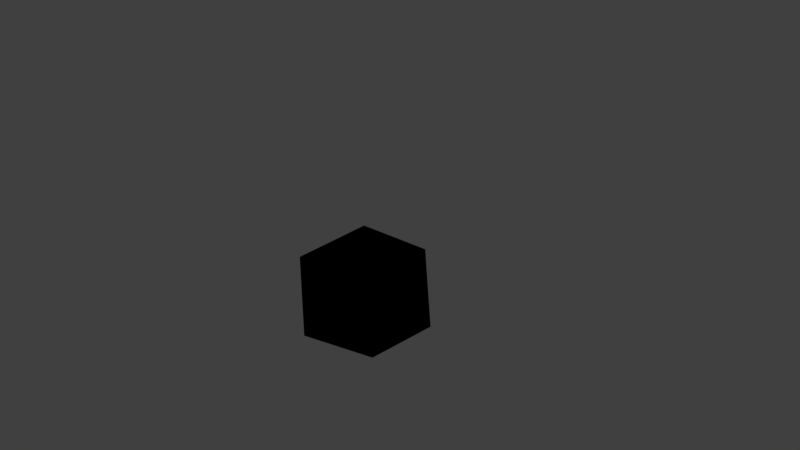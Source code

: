 # Source: PowerUps.blend  (saved by Blender 2.79.0; exported with 4.5.12 LTS)
import bpy
from mathutils import Matrix  # noqa: F401  (used for matrix-valued properties, if any)

bpy.ops.wm.read_factory_settings(use_empty=True)
scene = bpy.context.scene
scene.name = 'Scene'

# ---- collections
col_collection_1 = bpy.data.collections.new('Collection 1'); scene.collection.children.link(col_collection_1)

# ---- materials (node trees are filled in below, after node groups)
mat_material_002 = bpy.data.materials.new('Material.002')
mat_material_002.alpha_threshold = 0.0
mat_material_002.use_transparent_shadow = False
mat_material_002.roughness = 0.5

# ---- material node trees
mat_material_002.use_nodes = True; mat_material_002.node_tree.nodes.clear()
_N = mat_material_002.node_tree.nodes; _L = mat_material_002.node_tree.links
n0 = _N.new('NodeUndefined'); n0.name = 'Output'; n0.location = (300, 300)
n0.inputs[1].default_value = 1.0
n1 = _N.new('NodeUndefined'); n1.name = 'Material'; n1.location = (39, 324)
n1.inputs[0].default_value = (0.0, 0.0, 0.0, 1.0)
n1.inputs[1].default_value = (0.0, 0.0, 0.0, 1.0)
n1.inputs[2].default_value = 0.0
n1.inputs[3].default_value = (0.0, 0.0, 0.0)
n2 = _N.new('NodeUndefined'); n2.name = 'Texture'; n2.location = (-194, 317)
n2.inputs[0].default_value = (0.0, 0.0, 0.0)
_L.new(n1.outputs[0], n0.inputs[0])

# ---- world
world_world = bpy.data.worlds.new('World'); scene.world = world_world
world_world.color = (0.05088, 0.05088, 0.05088)
world_world.use_sun_shadow = False
world_world.sun_shadow_jitter_overblur = 0.0
world_world.cycles.sampling_method = 'MANUAL'

# ---- cameras
cam_camera = bpy.data.cameras.new('Camera')
cam_camera.clip_end = 100.0
cam_camera.lens = 35.0
cam_camera.sensor_width = 32.0
cam_camera.sensor_height = 18.0
cam_camera.ortho_scale = 7.314
cam_camera.dof.focus_distance = 0.0
cam_camera.dof.aperture_fstop = 128.0

# ---- lights
light_lamp = bpy.data.lights.new('Lamp', 'POINT')
light_lamp.transmission_factor = 0.0
light_lamp.cutoff_distance = 30.0
light_lamp.energy = 100.0
light_lamp.shadow_buffer_clip_start = 1.001
light_lamp.shadow_soft_size = 0.1
light_lamp.shadow_maximum_resolution = 0.006
light_lamp.use_absolute_resolution = True

# ---- meshes
me_icosphere = bpy.data.meshes.new('Icosphere')
me_icosphere.from_pydata([(-0.07832, 0.05491, -1.968), (0.6453, -0.4708, -1.415), (-0.3547, -0.7957, -1.415), (-0.9727, 0.05491, -1.415), (-0.3547, 0.9056, -1.415), (0.6453, 0.5806, -1.415), (0.1981, -0.7957, -0.5209), (-0.8019, -0.4708, -0.5209), (-0.8019, 0.5806, -0.5209), (0.1981, 0.9056, -0.5209), (0.8161, 0.05491, -0.5209), (-0.07832, 0.05491, 0.03189), (-0.05334, -0.02197, -1.83), (0.4936, -0.4193, -1.412), (-0.2622, -0.6649, -1.412), (0.5494, -0.3424, -1.412), (0.002521, 0.05491, -1.83), (0.5494, 0.4523, -1.412), (-0.1437, 0.007395, -1.83), (-0.3526, -0.6355, -1.412), (-0.8198, 0.007395, -1.412), (-0.1437, 0.1024, -1.83), (-0.8198, 0.1024, -1.412), (-0.3526, 0.7454, -1.412), (-0.05334, 0.1318, -1.83), (-0.2622, 0.7747, -1.412), (0.4936, 0.5291, -1.412), (0.5994, -0.3424, -1.331), (0.5994, 0.4523, -1.331), (0.7285, 0.05491, -0.6551), (-0.2468, -0.7124, -1.331), (0.509, -0.4668, -1.331), (0.171, -0.7124, -0.6551), (-0.8602, -0.02197, -1.331), (-0.393, -0.6649, -1.331), (-0.7311, -0.4193, -0.6551), (-0.393, 0.7747, -1.331), (-0.8602, 0.1318, -1.331), (-0.7311, 0.5291, -0.6551), (0.509, 0.5767, -1.331), (-0.2468, 0.8222, -1.331), (0.171, 0.8222, -0.6551), (0.5744, -0.4193, -1.281), (0.7035, -0.02197, -0.6051), (0.2364, -0.6649, -0.6051), (-0.3276, -0.7124, -1.281), (0.09016, -0.7124, -0.6051), (-0.6657, -0.4668, -0.6051), (-0.8852, 0.05491, -1.281), (-0.756, -0.3424, -0.6051), (-0.756, 0.4523, -0.6051), (-0.3276, 0.8222, -1.281), (-0.6657, 0.5767, -0.6051), (0.09016, 0.8222, -0.6051), (0.5744, 0.5291, -1.281), (0.2364, 0.7747, -0.6051), (0.7035, 0.1318, -0.6051), (0.196, -0.6355, -0.5243), (0.6631, 0.007395, -0.5243), (-0.01292, 0.007395, -0.1065), (-0.6502, -0.4193, -0.5243), (0.1056, -0.6649, -0.5243), (-0.1033, -0.02197, -0.1065), (-0.7061, 0.4523, -0.5243), (-0.7061, -0.3424, -0.5243), (-0.1592, 0.05491, -0.1065), (0.1056, 0.7747, -0.5243), (-0.6502, 0.5291, -0.5243), (-0.1033, 0.1318, -0.1065), (0.6631, 0.1024, -0.5243), (0.196, 0.7454, -0.5243), (-0.01292, 0.1024, -0.1065)], [], [(12, 13, 14), (15, 16, 17), (18, 19, 20), (21, 22, 23), (24, 25, 26), (27, 28, 29), (30, 31, 32), (33, 34, 35), (36, 37, 38), (39, 40, 41), (42, 43, 44), (45, 46, 47), (48, 49, 50), (51, 52, 53), (54, 55, 56), (57, 58, 59), (60, 61, 62), (63, 64, 65), (66, 67, 68), (69, 70, 71), (0, 1, 13, 12), (1, 2, 14, 13), (2, 0, 12, 14), (1, 0, 16, 15), (0, 5, 17, 16), (5, 1, 15, 17), (0, 2, 19, 18), (2, 3, 20, 19), (3, 0, 18, 20), (0, 3, 22, 21), (3, 4, 23, 22), (4, 0, 21, 23), (0, 4, 25, 24), (4, 5, 26, 25), (5, 0, 24, 26), (1, 5, 28, 27), (5, 10, 29, 28), (10, 1, 27, 29), (2, 1, 31, 30), (1, 6, 32, 31), (6, 2, 30, 32), (3, 2, 34, 33), (2, 7, 35, 34), (7, 3, 33, 35), (4, 3, 37, 36), (3, 8, 38, 37), (8, 4, 36, 38), (5, 4, 40, 39), (4, 9, 41, 40), (9, 5, 39, 41), (1, 10, 43, 42), (10, 6, 44, 43), (6, 1, 42, 44), (2, 6, 46, 45), (6, 7, 47, 46), (7, 2, 45, 47), (3, 7, 49, 48), (7, 8, 50, 49), (8, 3, 48, 50), (4, 8, 52, 51), (8, 9, 53, 52), (9, 4, 51, 53), (5, 9, 55, 54), (9, 10, 56, 55), (10, 5, 54, 56), (6, 10, 58, 57), (10, 11, 59, 58), (11, 6, 57, 59), (7, 6, 61, 60), (6, 11, 62, 61), (11, 7, 60, 62), (8, 7, 64, 63), (7, 11, 65, 64), (11, 8, 63, 65), (9, 8, 67, 66), (8, 11, 68, 67), (11, 9, 66, 68), (10, 9, 70, 69), (9, 11, 71, 70), (11, 10, 69, 71)])
_uv = me_icosphere.uv_layers.new(name='UVMap')
_uv.uv.foreach_set('vector', [0.5701, 0.6547, 0.4524, 0.5687, 0.5701, 0.4827, 0.4049, 0.9246, 0.2638, 0.8158, 0.4138, 0.7786, 0.1919, 0.2553, 0.1919, 0.4272, 0.034, 0.3412, 0.3965, 0.5731, 0.2524, 0.538, 0.3965, 0.4327, 0.9379, 0.3735, 0.7968, 0.2646, 0.9468, 0.2275, 0.1778, 0.6743, 0.1867, 0.8203, 0.03671, 0.7832, 0.3965, 0.3874, 0.2524, 0.3523, 0.3965, 0.247, 0.8044, 0.146, 0.6633, 0.03717, 0.8133, 0.0, 0.1919, 0.1997, 0.034, 0.1137, 0.1919, 0.02777, 0.4138, 0.599, 0.4049, 0.745, 0.2638, 0.6361, 0.4007, 0.02777, 0.4007, 0.1997, 0.2429, 0.1137, 0.8546, 0.4827, 0.8546, 0.6547, 0.7291, 0.5687, 0.4545, 0.7196, 0.6044, 0.6824, 0.5956, 0.8285, 0.5701, 0.2553, 0.5701, 0.4272, 0.4524, 0.3412, 0.7601, 0.2275, 0.7513, 0.3735, 0.6101, 0.2646, 0.1695, 0.6212, 0.02534, 0.5159, 0.1695, 0.4808, 1.0, 0.1797, 0.85, 0.1425, 0.9911, 0.03363, 0.03671, 0.8575, 0.1867, 0.8203, 0.1778, 0.9664, 0.7257, 0.6547, 0.6081, 0.5687, 0.7257, 0.4827, 0.6096, 0.1997, 0.4517, 0.1137, 0.6096, 0.02777, 0.5734, 0.6824, 0.4177, 0.5687, 0.4524, 0.5687, 0.5701, 0.6547, 0.4177, 0.5687, 0.5734, 0.455, 0.5701, 0.4827, 0.4524, 0.5687, 0.9148, 0.455, 0.9148, 0.6675, 0.8957, 0.6452, 0.8957, 0.4846, 0.4138, 0.9583, 0.2271, 0.8142, 0.2638, 0.8158, 0.4049, 0.9246, 0.6235, 0.895, 0.6235, 0.6824, 0.6427, 0.7121, 0.6427, 0.8727, 0.7428, 0.6824, 0.7428, 0.8949, 0.7237, 0.8653, 0.7237, 0.7047, 0.8574, 0.6824, 0.8574, 0.895, 0.8383, 0.8727, 0.8383, 0.7121, 0.2089, 0.455, 0.0, 0.3412, 0.034, 0.3412, 0.1919, 0.4272, 0.0, 0.3412, 0.2089, 0.2275, 0.1919, 0.2553, 0.034, 0.3412, 0.4177, 0.599, 0.2271, 0.5525, 0.2524, 0.538, 0.3965, 0.5731, 0.9742, 0.6407, 0.9742, 0.455, 0.9954, 0.4808, 0.9954, 0.6212, 0.4177, 0.4132, 0.4177, 0.599, 0.3965, 0.5731, 0.3965, 0.4327, 0.9468, 0.4071, 0.7601, 0.2631, 0.7968, 0.2646, 0.9379, 0.3735, 0.8192, 0.6824, 0.8192, 0.895, 0.8001, 0.8727, 0.8001, 0.7121, 0.6427, 0.895, 0.6427, 0.6824, 0.6618, 0.7121, 0.6618, 0.8727, 0.9339, 0.6675, 0.9339, 0.455, 0.953, 0.4846, 0.953, 0.6452, 0.968, 0.2275, 0.968, 0.4132, 0.9468, 0.3937, 0.9468, 0.2533, 0.0, 0.7847, 0.1867, 0.6407, 0.1778, 0.6743, 0.03671, 0.7832, 0.4177, 0.4132, 0.2271, 0.3668, 0.2524, 0.3523, 0.3965, 0.3874, 0.8957, 0.88, 0.8957, 0.6675, 0.9148, 0.6897, 0.9148, 0.8504, 0.4177, 0.2275, 0.4177, 0.4132, 0.3965, 0.3874, 0.3965, 0.247, 0.8133, 0.1797, 0.6266, 0.03563, 0.6633, 0.03717, 0.8044, 0.146, 0.8001, 0.6824, 0.8001, 0.895, 0.781, 0.8653, 0.781, 0.7047, 0.9893, 0.2275, 0.9893, 0.4132, 0.968, 0.3937, 0.968, 0.2533, 0.2089, 0.2275, 0.0, 0.1137, 0.034, 0.1137, 0.1919, 0.1997, 0.0, 0.1137, 0.2089, 0.0, 0.1919, 0.02777, 0.034, 0.1137, 0.7191, 0.6824, 0.7191, 0.895, 0.7, 0.8653, 0.7, 0.7047, 0.6809, 0.6824, 0.6809, 0.895, 0.6618, 0.8727, 0.6618, 0.7121, 0.4138, 0.7786, 0.2271, 0.6346, 0.2638, 0.6361, 0.4049, 0.745, 0.2098, 0.455, 0.2098, 0.6675, 0.1907, 0.6452, 0.1907, 0.4846, 0.4177, 0.0, 0.4177, 0.2275, 0.4007, 0.1997, 0.4007, 0.02777, 0.4177, 0.2275, 0.2089, 0.1137, 0.2429, 0.1137, 0.4007, 0.1997, 0.8766, 0.6824, 0.8766, 0.895, 0.8574, 0.8727, 0.8574, 0.7121, 0.8766, 0.455, 0.8766, 0.6824, 0.8546, 0.6547, 0.8546, 0.4827, 0.9148, 0.6675, 0.9148, 0.455, 0.9339, 0.4846, 0.9339, 0.6452, 0.2098, 0.6675, 0.2098, 0.88, 0.1907, 0.8504, 0.1907, 0.6897, 0.9742, 0.455, 0.9742, 0.6407, 0.953, 0.6149, 0.953, 0.4745, 0.9339, 0.6675, 0.9339, 0.88, 0.9148, 0.8577, 0.9148, 0.6971, 0.6044, 0.8621, 0.4177, 0.7181, 0.4545, 0.7196, 0.5956, 0.8285, 0.8957, 0.6675, 0.8957, 0.88, 0.8766, 0.8504, 0.8766, 0.6897, 0.5734, 0.455, 0.4177, 0.3412, 0.4524, 0.3412, 0.5701, 0.4272, 0.4177, 0.3412, 0.5734, 0.2275, 0.5701, 0.2553, 0.4524, 0.3412, 0.8383, 0.6824, 0.8383, 0.895, 0.8192, 0.8727, 0.8192, 0.7121, 0.7601, 0.4071, 0.5734, 0.2631, 0.6101, 0.2646, 0.7513, 0.3735, 0.9742, 0.6407, 0.9742, 0.8264, 0.953, 0.8006, 0.953, 0.6602, 0.9742, 0.8264, 0.9742, 0.6407, 0.9954, 0.6602, 0.9954, 0.8006, 0.0, 0.5014, 0.1907, 0.455, 0.1695, 0.4808, 0.02534, 0.5159, 0.1907, 0.455, 0.1907, 0.6407, 0.1695, 0.6212, 0.1695, 0.4808, 0.7619, 0.895, 0.7619, 0.6824, 0.781, 0.7121, 0.781, 0.8727, 0.8133, 0.144, 1.0, 0.0, 0.9911, 0.03363, 0.85, 0.1425, 0.7, 0.6824, 0.7, 0.895, 0.6809, 0.8727, 0.6809, 0.7121, 0.953, 0.6675, 0.953, 0.88, 0.9339, 0.8577, 0.9339, 0.6971, 0.6235, 0.6824, 0.6235, 0.895, 0.6044, 0.8727, 0.6044, 0.7121, 0.1867, 1.0, 0.0, 0.856, 0.03671, 0.8575, 0.1778, 0.9664, 0.7291, 0.6824, 0.5734, 0.5687, 0.6081, 0.5687, 0.7257, 0.6547, 0.5734, 0.5687, 0.7291, 0.455, 0.7257, 0.4827, 0.6081, 0.5687, 0.8957, 0.455, 0.8957, 0.6675, 0.8766, 0.6379, 0.8766, 0.4772, 0.6266, 0.2275, 0.4177, 0.1137, 0.4517, 0.1137, 0.6096, 0.1997, 0.7619, 0.6824, 0.7619, 0.895, 0.7428, 0.8653, 0.7428, 0.7047, 0.6266, 0.0, 0.6266, 0.2275, 0.6096, 0.1997, 0.6096, 0.02777])
me_icosphere.materials.append(mat_material_002)
me_icosphere.use_remesh_preserve_volume = False
me_icosphere.use_remesh_preserve_attributes = False
me_icosphere.use_mirror_vertex_groups = False
me_icosphere.update()

# ---- objects
ob_icosphere = bpy.data.objects.new('Icosphere', me_icosphere)
ob_lamp = bpy.data.objects.new('Lamp', light_lamp)
ob_camera = bpy.data.objects.new('Camera', cam_camera)

# ---- transforms, parenting, visibility, modifiers, constraints
ob_icosphere.location = (-0.1378, 0.05388, 0.2598)
ob_icosphere.lineart.crease_threshold = 0.0
ob_lamp.location = (4.076, 1.005, 5.904)
ob_lamp.rotation_euler = (0.6503, 0.05522, 1.866)
ob_lamp.lock_rotations_4d = False
ob_lamp.empty_display_type = 'ARROWS'
ob_lamp.color = (0.0, 0.0, 0.0, 0.0)
ob_lamp.lineart.crease_threshold = 0.0
ob_camera.location = (7.481, -6.508, 5.344)
ob_camera.rotation_euler = (1.109, 0.0, 0.8149)
ob_camera.lock_rotations_4d = False
ob_camera.empty_display_type = 'ARROWS'
ob_camera.color = (0.0, 0.0, 0.0, 0.0)
ob_camera.display_type = 'WIRE'
ob_camera.lineart.crease_threshold = 0.0

# ---- collection membership
col_collection_1.objects.link(ob_icosphere)
col_collection_1.objects.link(ob_lamp)
col_collection_1.objects.link(ob_camera)

# ---- scene / render settings (as saved in the file)
scene.camera = ob_camera
scene.frame_start = 1; scene.frame_end = 250; scene.frame_set(1)
scene.render.engine = 'BLENDER_EEVEE_NEXT'
scene.render.resolution_percentage = 50
scene.render.dither_intensity = 0.0
scene.cycles.use_denoising = False
scene.cycles.samples = 128
scene.cycles.sampling_pattern = 'TABULATED_SOBOL'
scene.cycles.use_adaptive_sampling = False
scene.cycles.use_light_tree = False
scene.cycles.blur_glossy = 0.0
scene.cycles.sample_clamp_indirect = 0.0
scene.view_settings.view_transform = 'Standard'
bpy.context.view_layer.update()
